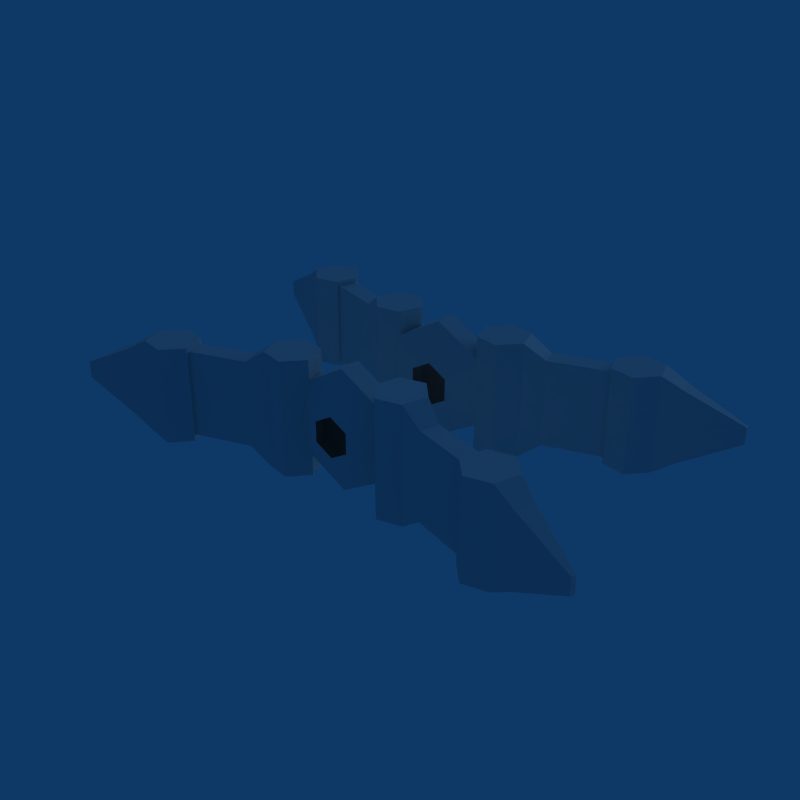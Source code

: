 # Source: Enemy_Spike_Turret.blend  (saved by Blender 2.49.2; exported with 4.5.12 LTS)
import bpy
from mathutils import Matrix  # noqa: F401  (used for matrix-valued properties, if any)

bpy.ops.wm.read_factory_settings(use_empty=True)
scene = bpy.context.scene
scene.name = 'Scene'

# ---- collections
col_collection_1 = bpy.data.collections.new('Collection 1'); scene.collection.children.link(col_collection_1)

# ---- world
world_world = bpy.data.worlds.new('World'); scene.world = world_world
world_world.color = (0.05656, 0.2208, 0.4)
world_world.use_sun_shadow = False
world_world.sun_shadow_jitter_overblur = 0.0
world_world.cycles.sampling_method = 'MANUAL'
world_world.cycles.sample_map_resolution = 256

# ---- lights
light_lamp = bpy.data.lights.new('Lamp', 'SUN')
light_lamp.transmission_factor = 0.0
light_lamp.angle = 1.571
light_lamp.energy = 1.0
light_lamp.shadow_buffer_clip_start = 0.5
light_lamp.shadow_soft_size = 1.0
light_lamp.shadow_cascade_max_distance = 1000.0
light_lamp.cycles.use_multiple_importance_sampling = False

# ---- meshes
me_spike_turret = bpy.data.meshes.new('Spike Turret')
me_spike_turret.from_pydata([(5.96e-08, 0.5126, -0.5484), (5.96e-08, -0.5126, -0.5484), (5.96e-08, 0.5126, 0.5484), (5.96e-08, -0.5126, 0.5484), (0.4749, 0.5126, 0.2742), (0.4749, -0.5126, 0.2742), (-0.4749, 0.5126, 0.2742), (-0.4749, -0.5126, 0.2742), (0.4749, 0.5126, -0.2742), (0.4749, -0.5126, -0.2742), (-0.4749, 0.5126, -0.2742), (-0.4749, -0.5126, -0.2742), (0.4749, 0.7097, 0.2742), (-0.4749, 0.7097, 0.2742), (-0.4749, -0.7097, 0.2742), (0.4749, 0.7097, -0.2742), (0.4749, -0.7097, -0.2742), (-0.4749, 0.7097, -0.2742), (5.96e-08, 0.7097, -0.5484), (5.96e-08, -0.7097, -0.5484), (-0.4749, -0.7097, -0.2742), (0.4749, -0.7097, 0.2742), (5.96e-08, 0.7097, 0.5484), (5.96e-08, -0.7097, 0.5484), (0.1588, -0.85, 0.09169), (-0.1588, 0.85, 0.09169), (-0.1588, -0.85, 0.09169), (0.1588, -0.85, -0.09169), (5.96e-08, 0.85, -0.1834), (5.96e-08, -0.85, -0.1834), (-0.1588, 0.85, -0.09169), (-0.1588, -0.85, -0.09169), (0.1588, 0.85, -0.09169), (0.1588, 0.85, 0.09169), (5.96e-08, 0.85, 0.1834), (5.96e-08, -0.85, 0.1834), (0.1748, 0.3839, 0.1009), (-0.1748, 0.3839, 0.1009), (-0.1748, -0.3839, 0.1009), (0.1748, 0.3839, -0.1009), (0.1748, -0.3839, -0.1009), (-0.1748, 0.3839, -0.1009), (-0.1748, -0.3839, -0.1009), (5.96e-08, 0.3839, -0.2018), (5.96e-08, -0.3839, -0.2018), (0.1748, -0.3839, 0.1009), (5.96e-08, 0.3839, 0.2018), (5.96e-08, -0.3839, 0.2018), (0.7249, 0.8409, -0.5291), (0.7249, -0.8409, -0.5291), (-0.7249, 0.8409, -0.5291), (-0.7249, -0.8409, -0.5291), (0.7951, 0.6206, -0.5268), (0.7951, -0.6206, -0.5268), (-0.7951, 0.6206, -0.5268), (-0.7951, -0.6206, -0.5268), (0.6394, 0.4495, -0.5263), (0.6394, -0.4495, -0.5263), (-0.6394, 0.4495, -0.5263), (-0.6394, -0.4495, -0.5263), (0.4134, 0.4989, -0.5281), (0.4134, -0.4989, -0.5281), (-0.4134, 0.4989, -0.5281), (-0.4134, -0.4989, -0.5281), (0.3432, 0.7193, -0.5304), (0.3432, -0.7193, -0.5304), (-0.3432, 0.7193, -0.5304), (-0.3432, -0.7193, -0.5304), (0.499, 0.8903, -0.5309), (0.499, -0.8903, -0.5309), (-0.499, 0.8903, -0.5309), (-0.499, -0.8903, -0.5309), (0.7237, 0.8427, 0.5281), (0.7237, -0.8427, 0.5281), (-0.7237, 0.8427, 0.5281), (-0.7237, -0.8427, 0.5281), (0.7939, 0.6223, 0.5304), (0.7939, -0.6223, 0.5304), (-0.7939, 0.6223, 0.5304), (-0.7939, -0.6223, 0.5304), (0.6382, 0.4513, 0.5309), (0.6382, -0.4513, 0.5309), (-0.6382, 0.4513, 0.5309), (-0.6382, -0.4513, 0.5309), (0.4122, 0.5007, 0.5291), (0.4122, -0.5007, 0.5291), (-0.4122, 0.5007, 0.5291), (-0.4122, -0.5007, 0.5291), (0.342, 0.721, 0.5268), (0.342, -0.721, 0.5268), (-0.342, 0.721, 0.5268), (-0.342, -0.721, 0.5268), (0.4977, 0.8921, 0.5263), (0.4977, -0.8921, 0.5263), (-0.4977, 0.8921, 0.5263), (-0.4977, -0.8921, 0.5263), (0.5692, 0.6699, -0.5286), (0.5692, -0.6699, -0.5286), (-0.5692, 0.6699, -0.5286), (-0.5692, -0.6699, -0.5286), (0.568, 0.6717, 0.5286), (0.568, -0.6717, 0.5286), (-0.568, 0.6717, 0.5286), (-0.568, -0.6717, 0.5286), (0.9134, 0.872, -0.3938), (0.9134, -0.872, -0.3938), (-0.9134, 0.872, -0.3938), (-0.9134, -0.872, -0.3938), (0.9125, 0.8733, 0.3932), (0.9125, -0.8733, 0.3932), (-0.9125, 0.8733, 0.3932), (-0.9125, -0.8733, 0.3932), (0.9656, 0.7079, -0.3921), (0.9656, -0.7079, -0.3921), (-0.9656, 0.7079, -0.3921), (-0.9656, -0.7079, -0.3921), (0.9647, 0.7092, 0.3949), (0.9647, -0.7092, 0.3949), (-0.9647, 0.7092, 0.3949), (-0.9647, -0.7092, 0.3949), (1.597, 1.09, -0.3934), (1.597, -1.09, -0.3934), (-1.597, 1.09, -0.3934), (-1.597, -1.09, -0.3934), (1.649, 0.9258, -0.3917), (1.649, -0.9258, -0.3917), (-1.649, 0.9258, -0.3917), (-1.649, -0.9258, -0.3917), (1.649, 0.9271, 0.3953), (1.649, -0.9271, 0.3953), (-1.649, 0.9271, 0.3953), (-1.649, -0.9271, 0.3953), (1.596, 1.091, 0.3936), (1.596, -1.091, 0.3936), (-1.596, 1.091, 0.3936), (-1.596, -1.091, 0.3936), (2.486, 1.299, 0.0743), (2.486, -1.299, 0.0743), (-2.486, 1.299, 0.0743), (-2.486, -1.299, 0.0743), (2.498, 1.262, 0.07462), (2.498, -1.262, 0.07462), (-2.498, 1.262, 0.07462), (-2.498, -1.262, 0.07462), (2.498, 1.261, -0.07393), (2.498, -1.261, -0.07393), (-2.498, 1.261, -0.07393), (-2.498, -1.261, -0.07393), (2.486, 1.299, -0.07426), (2.486, -1.299, -0.07426), (-2.486, 1.299, -0.07426), (-2.486, -1.299, -0.07426), (2.035, 1.056, 0.3273), (2.035, -1.056, 0.3273), (-2.035, 1.056, 0.3273), (-2.035, -1.056, 0.3273), (2.036, 1.055, -0.325), (2.036, -1.055, -0.325), (-2.036, 1.055, -0.325), (-2.036, -1.055, -0.325), (1.982, 1.22, 0.3258), (1.982, -1.22, 0.3258), (-1.982, 1.22, 0.3258), (-1.982, -1.22, 0.3258), (1.983, 1.219, -0.3264), (1.983, -1.219, -0.3264), (-1.983, 1.219, -0.3264), (-1.983, -1.219, -0.3264), (1.638, 1.019, 0.4381), (1.638, -1.019, 0.4381), (-1.638, 1.019, 0.4381), (-1.638, -1.019, 0.4381), (1.639, 1.017, -0.4381), (1.639, -1.017, -0.4381), (-1.639, 1.017, -0.4381), (-1.639, -1.017, -0.4381), (1.568, 1.239, 0.4361), (1.568, -1.239, 0.4361), (-1.568, 1.239, 0.4361), (-1.568, -1.239, 0.4361), (1.412, 1.068, 0.4366), (1.412, -1.068, 0.4366), (-1.412, 1.068, 0.4366), (-1.412, -1.068, 0.4366), (1.482, 0.8476, 0.4385), (1.482, -0.8476, 0.4385), (-1.482, 0.8476, 0.4385), (-1.482, -0.8476, 0.4385), (1.708, 0.7983, 0.44), (1.708, -0.7983, 0.44), (-1.708, 0.7983, 0.44), (-1.708, -0.7983, 0.44), (1.864, 0.9693, 0.4395), (1.864, -0.9693, 0.4395), (-1.864, 0.9693, 0.4395), (-1.864, -0.9693, 0.4395), (1.794, 1.19, 0.4376), (1.794, -1.19, 0.4376), (-1.794, 1.19, 0.4376), (-1.794, -1.19, 0.4376), (1.569, 1.237, -0.44), (1.569, -1.237, -0.44), (-1.569, 1.237, -0.44), (-1.569, -1.237, -0.44), (1.413, 1.066, -0.4395), (1.413, -1.066, -0.4395), (-1.413, 1.066, -0.4395), (-1.413, -1.066, -0.4395), (1.483, 0.8459, -0.4376), (1.483, -0.8459, -0.4376), (-1.483, 0.8459, -0.4376), (-1.483, -0.8459, -0.4376), (1.709, 0.7965, -0.4361), (1.709, -0.7965, -0.4361), (-1.709, 0.7965, -0.4361), (-1.709, -0.7965, -0.4361), (1.865, 0.9675, -0.4366), (1.865, -0.9675, -0.4366), (-1.865, 0.9675, -0.4366), (-1.865, -0.9675, -0.4366), (1.795, 1.188, -0.4385), (1.795, -1.188, -0.4385), (-1.795, 1.188, -0.4385), (-1.795, -1.188, -0.4385)], [], [(11, 20, 14, 7), (18, 0, 10, 17), (19, 20, 11, 1), (8, 0, 18, 15), (9, 16, 19, 1), (6, 13, 17, 10), (15, 12, 4, 8), (5, 21, 16, 9), (2, 22, 13, 6), (14, 23, 3, 7), (12, 22, 2, 4), (3, 23, 21, 5), (15, 32, 33, 12), (24, 27, 16, 21), (25, 30, 17, 13), (18, 28, 32, 15), (27, 29, 19, 16), (19, 29, 31, 20), (17, 30, 28, 18), (31, 26, 14, 20), (26, 35, 23, 14), (33, 34, 22, 12), (23, 35, 24, 21), (25, 13, 22, 34), (7, 38, 42, 11), (43, 0, 8, 39), (0, 43, 41, 10), (42, 44, 1, 11), (40, 9, 1, 44), (10, 41, 37, 6), (36, 39, 8, 4), (9, 40, 45, 5), (6, 37, 46, 2), (47, 38, 7, 3), (5, 45, 47, 3), (4, 2, 46, 36), (96, 48, 52), (53, 49, 97), (54, 50, 98), (99, 51, 55), (100, 76, 72), (73, 77, 101), (74, 78, 102), (103, 79, 75), (96, 52, 56), (57, 53, 97), (58, 54, 98), (99, 55, 59), (100, 80, 76), (77, 81, 101), (78, 82, 102), (103, 83, 79), (96, 56, 60), (61, 57, 97), (62, 58, 98), (99, 59, 63), (100, 84, 80), (81, 85, 101), (82, 86, 102), (103, 87, 83), (96, 60, 64), (65, 61, 97), (66, 62, 98), (99, 63, 67), (100, 88, 84), (85, 89, 101), (86, 90, 102), (103, 91, 87), (96, 64, 68), (69, 65, 97), (70, 66, 98), (99, 67, 71), (100, 92, 88), (89, 93, 101), (90, 94, 102), (103, 95, 91), (96, 68, 48), (49, 69, 97), (50, 70, 98), (99, 71, 51), (100, 72, 92), (93, 73, 101), (94, 74, 102), (103, 75, 95), (52, 76, 80, 56), (81, 77, 53, 57), (82, 78, 54, 58), (55, 79, 83, 59), (56, 80, 84, 60), (85, 81, 57, 61), (86, 82, 58, 62), (59, 83, 87, 63), (60, 84, 88, 64), (89, 85, 61, 65), (90, 86, 62, 66), (63, 87, 91, 67), (64, 88, 92, 68), (93, 89, 65, 69), (94, 90, 66, 70), (67, 91, 95, 71), (68, 92, 72, 48), (73, 93, 69, 49), (74, 94, 70, 50), (71, 95, 75, 51), (48, 72, 108, 104), (109, 73, 49, 105), (110, 74, 50, 106), (51, 75, 111, 107), (76, 52, 112, 116), (113, 53, 77, 117), (114, 54, 78, 118), (79, 55, 115, 119), (72, 76, 116, 108), (117, 77, 73, 109), (118, 78, 74, 110), (75, 79, 119, 111), (52, 48, 104, 112), (105, 49, 53, 113), (106, 50, 54, 114), (55, 51, 107, 115), (112, 104, 120, 124), (121, 105, 113, 125), (122, 106, 114, 126), (115, 107, 123, 127), (108, 116, 128, 132), (129, 117, 109, 133), (130, 118, 110, 134), (111, 119, 131, 135), (116, 112, 124, 128), (125, 113, 117, 129), (126, 114, 118, 130), (119, 115, 127, 131), (104, 108, 132, 120), (133, 109, 105, 121), (134, 110, 106, 122), (107, 111, 135, 123), (120, 132, 128, 124), (129, 133, 121, 125), (130, 134, 122, 126), (123, 135, 131, 127), (148, 136, 140, 144), (141, 137, 149, 145), (142, 138, 150, 146), (151, 139, 143, 147), (164, 160, 136, 148), (137, 161, 165, 149), (138, 162, 166, 150), (167, 163, 139, 151), (152, 156, 144, 140), (145, 157, 153, 141), (146, 158, 154, 142), (155, 159, 147, 143), (160, 152, 140, 136), (141, 153, 161, 137), (142, 154, 162, 138), (163, 155, 143, 139), (156, 164, 148, 144), (149, 165, 157, 145), (150, 166, 158, 146), (159, 167, 151, 147), (216, 220, 164, 156), (165, 221, 217, 157), (166, 222, 218, 158), (219, 223, 167, 159), (196, 192, 152, 160), (153, 193, 197, 161), (154, 194, 198, 162), (199, 195, 155, 163), (192, 216, 156, 152), (157, 217, 193, 153), (158, 218, 194, 154), (195, 219, 159, 155), (220, 196, 160, 164), (161, 197, 221, 165), (162, 198, 222, 166), (223, 199, 163, 167), (200, 176, 196, 220), (197, 177, 201, 221), (198, 178, 202, 222), (203, 179, 199, 223), (204, 180, 176, 200), (177, 181, 205, 201), (178, 182, 206, 202), (207, 183, 179, 203), (208, 184, 180, 204), (181, 185, 209, 205), (182, 186, 210, 206), (211, 187, 183, 207), (212, 188, 184, 208), (185, 189, 213, 209), (186, 190, 214, 210), (215, 191, 187, 211), (216, 192, 188, 212), (189, 193, 217, 213), (190, 194, 218, 214), (219, 195, 191, 215), (168, 196, 176), (177, 197, 169), (178, 198, 170), (171, 199, 179), (172, 200, 220), (221, 201, 173), (222, 202, 174), (175, 203, 223), (168, 176, 180), (181, 177, 169), (182, 178, 170), (171, 179, 183), (172, 204, 200), (201, 205, 173), (202, 206, 174), (175, 207, 203), (168, 180, 184), (185, 181, 169), (186, 182, 170), (171, 183, 187), (172, 208, 204), (205, 209, 173), (206, 210, 174), (175, 211, 207), (168, 184, 188), (189, 185, 169), (190, 186, 170), (171, 187, 191), (172, 212, 208), (209, 213, 173), (210, 214, 174), (175, 215, 211), (168, 188, 192), (193, 189, 169), (194, 190, 170), (171, 191, 195), (172, 216, 212), (213, 217, 173), (214, 218, 174), (175, 219, 215), (168, 192, 196), (197, 193, 169), (198, 194, 170), (171, 195, 199), (172, 220, 216), (217, 221, 173), (218, 222, 174), (175, 223, 219)])
me_spike_turret.use_remesh_preserve_volume = False
me_spike_turret.use_remesh_preserve_attributes = False
me_spike_turret.use_mirror_vertex_groups = False
me_spike_turret.update()
arm_armature = bpy.data.armatures.new('Armature')  # bones are not reproduced

# ---- objects
ob_armature = bpy.data.objects.new('Armature', arm_armature)
ob_turret = bpy.data.objects.new('Turret', me_spike_turret)
ob_lamp = bpy.data.objects.new('Lamp', light_lamp)

# ---- transforms, parenting, visibility, modifiers, constraints
ob_armature.location = (0.0, 0.0, 0.0)
ob_armature.lock_rotations_4d = False
ob_armature.empty_display_type = 'ARROWS'
ob_armature.lineart.crease_threshold = 0.0
ob_turret.parent = ob_armature
ob_turret.matrix_parent_inverse = Matrix(((1.0, 0.0, 0.0, 5.96e-08), (0.0, 1.0, 0.0, 0.668), (0.0, 0.0, 1.0, 0.6678), (0.0, 0.0, 0.0, 1.0)))
ob_turret.location = (0.0, -0.668, -0.6678)
ob_turret.lock_rotations_4d = False
ob_turret.empty_display_type = 'ARROWS'
ob_turret.lineart.crease_threshold = 0.0
_vg = ob_turret.vertex_groups.new(name='Bone0Up.L')
_vg.add([48, 52, 56, 60, 64, 68, 72, 76, 80, 84, 88, 92, 96, 100, 104, 108, 112, 116, 120, 124, 128, 132], 1.0, 'REPLACE')
_vg = ob_turret.vertex_groups.new(name='Bone1Up.L')
_vg.add([136, 140, 144, 148, 152, 156, 160, 164, 168, 172, 176, 180, 184, 188, 192, 196, 200, 204, 208, 212, 216, 220], 1.0, 'REPLACE')
_vg = ob_turret.vertex_groups.new(name='Bone0Up.R')
_vg.add([50, 54, 58, 62, 66, 70, 74, 78, 82, 86, 90, 94, 98, 102, 106, 110, 114, 118, 122, 126, 130, 134], 1.0, 'REPLACE')
_vg = ob_turret.vertex_groups.new(name='Bone1Up.R')
_vg.add([138, 142, 146, 150, 154, 158, 162, 166, 170, 174, 178, 182, 186, 190, 194, 198, 202, 206, 210, 214, 218, 222], 1.0, 'REPLACE')
_vg = ob_turret.vertex_groups.new(name='Bone0Do.L')
_vg.add([49, 53, 57, 61, 65, 69, 73, 77, 81, 85, 89, 93, 97, 101, 105, 109, 113, 117, 121, 125, 129, 133], 1.0, 'REPLACE')
_vg = ob_turret.vertex_groups.new(name='Bone1Do.L')
_vg.add([137, 141, 145, 149, 153, 157, 161, 165, 169, 173, 177, 181, 185, 189, 193, 197, 201, 205, 209, 213, 217, 221], 1.0, 'REPLACE')
_vg = ob_turret.vertex_groups.new(name='Bone0Do.R')
_vg.add([51, 55, 59, 63, 67, 71, 75, 79, 83, 87, 91, 95, 99, 103, 107, 111, 115, 119, 123, 127, 131, 135], 1.0, 'REPLACE')
_vg = ob_turret.vertex_groups.new(name='Bone1Do.R')
_vg.add([139, 143, 147, 151, 155, 159, 163, 167, 171, 175, 179, 183, 187, 191, 195, 199, 203, 207, 211, 215, 219, 223], 1.0, 'REPLACE')
_vg = ob_turret.vertex_groups.new(name='Body')
_vg.add([0, 1, 2, 3, 4, 5, 6, 7, 8, 9, 10, 11, 12, 13, 14, 15, 16, 17, 18, 19, 20, 21, 22, 23, 24, 25, 26, 27, 28, 29, 30, 31, 32, 33, 34, 35, 36, 37, 38, 39, 40, 41, 42, 43, 44, 45, 46, 47], 1.0, 'REPLACE')
_m = ob_turret.modifiers.new('Armature', 'ARMATURE')
_m.object = ob_armature
ob_lamp.location = (0.0, 0.0, 0.0)
ob_lamp.rotation_euler = (4.712, -0.0, 0.0)
ob_lamp.lock_rotations_4d = False
ob_lamp.empty_display_type = 'ARROWS'
ob_lamp.lineart.crease_threshold = 0.0

# ---- collection membership
col_collection_1.objects.link(ob_armature)
col_collection_1.objects.link(ob_turret)
col_collection_1.objects.link(ob_lamp)

# ---- scene / render settings (as saved in the file)
scene.frame_start = 1; scene.frame_end = 250; scene.frame_set(1)
scene.render.engine = 'BLENDER_EEVEE_NEXT'
scene.render.image_settings.compression = 90
scene.render.resolution_x = 640
scene.render.resolution_y = 640
scene.render.pixel_aspect_x = 100.0
scene.render.pixel_aspect_y = 100.0
scene.render.fps = 25
scene.render.dither_intensity = 0.0
scene.render.use_compositing = False
scene.render.use_sequencer = False
scene.render.bake_margin = 2
scene.render.bake_bias = 0.0
scene.render.use_stamp_time = False
scene.render.use_stamp_date = False
scene.render.use_stamp_frame = False
scene.render.use_stamp_camera = False
scene.render.use_stamp_scene = False
scene.render.use_stamp_filename = False
scene.render.use_stamp_render_time = False
scene.render.stamp_font_size = 0
scene.cycles.use_denoising = False
scene.cycles.samples = 10
scene.cycles.sampling_pattern = 'TABULATED_SOBOL'
scene.cycles.light_sampling_threshold = 0.0
scene.cycles.use_adaptive_sampling = False
scene.cycles.use_light_tree = False
scene.cycles.blur_glossy = 0.0
scene.cycles.volume_bounces = 1
scene.cycles.pixel_filter_type = 'GAUSSIAN'
scene.cycles.sample_clamp_indirect = 0.0
scene.view_settings.view_transform = 'Raw'
bpy.context.view_layer.update()

# ---- added for rendering (the .blend has no active camera): camera
cam_auto = bpy.data.cameras.new('AutoCamera')
cam_auto.lens = 50.0
cam_auto.sensor_width = 36.0
cam_auto.clip_end = 1000.0
ob_auto_camera = bpy.data.objects.new('AutoCamera', cam_auto)
scene.collection.objects.link(ob_auto_camera)
ob_auto_camera.location = (5.30831, -6.36997, 4.24665)
ob_auto_camera.rotation_euler = (1.09748, -7.21219e-08, 0.694738)
scene.camera = ob_auto_camera
bpy.context.view_layer.update()
